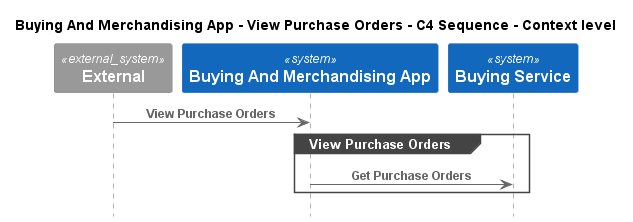

The diagram above was rendered by PlantUML. Its source (embedded in the PNG):
@startuml
!pragma layout smetana
!include ..\..\..\..\.c4s\C4_Sequence.puml

title Buying And Merchandising App - View Purchase Orders - C4 Sequence - Context level

System_Ext(C4InterFlow.SoftwareSystems.ExternalSystem, "External", "")
System(ECommercePlatform.SoftwareSystems.BuyingAndMerchandisingApp, "Buying And Merchandising App", "")
System(ECommercePlatform.SoftwareSystems.BuyingService, "Buying Service", "")

Rel(C4InterFlow.SoftwareSystems.ExternalSystem, ECommercePlatform.SoftwareSystems.BuyingAndMerchandisingApp, "View Purchase Orders")
group View Purchase Orders
Rel(ECommercePlatform.SoftwareSystems.BuyingAndMerchandisingApp, ECommercePlatform.SoftwareSystems.BuyingService, "Get Purchase Orders")
end


@enduml